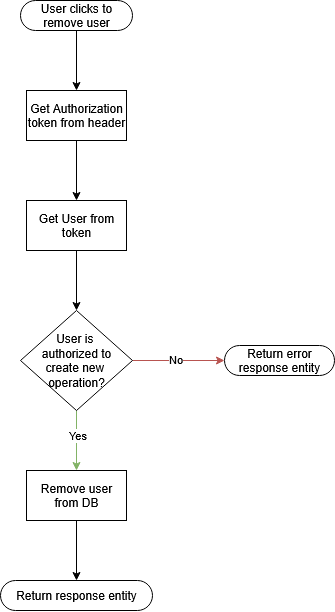

The diagram above was exported from draw.io. Its source (the exported page's mxGraphModel, read from the mxfile embedded in the PNG):
<mxGraphModel dx="727" dy="406" grid="1" gridSize="10" guides="1" tooltips="1" connect="1" arrows="1" fold="1" page="1" pageScale="1" pageWidth="827" pageHeight="1169" math="0" shadow="0">
  <root>
    <mxCell id="0" />
    <mxCell id="1" parent="0" />
    <mxCell id="UQOomTZAaCyZAPaUyG3R-46" style="edgeStyle=orthogonalEdgeStyle;rounded=0;orthogonalLoop=1;jettySize=auto;html=1;entryX=0.5;entryY=0.5;entryDx=0;entryDy=-15;entryPerimeter=0;" parent="1" edge="1">
      <mxGeometry relative="1" as="geometry">
        <mxPoint x="414" y="530" as="targetPoint" />
      </mxGeometry>
    </mxCell>
    <mxCell id="QcQdOetUA6qP5Ii0NC-2-26" style="edgeStyle=orthogonalEdgeStyle;rounded=0;orthogonalLoop=1;jettySize=auto;html=1;" parent="1" edge="1">
      <mxGeometry relative="1" as="geometry">
        <mxPoint x="140" y="710" as="sourcePoint" />
      </mxGeometry>
    </mxCell>
    <mxCell id="7Zbe0JVSpx2qkuPcfZEY-54" style="edgeStyle=orthogonalEdgeStyle;rounded=0;orthogonalLoop=1;jettySize=auto;html=1;" edge="1" parent="1" source="7Zbe0JVSpx2qkuPcfZEY-32" target="7Zbe0JVSpx2qkuPcfZEY-39">
      <mxGeometry relative="1" as="geometry" />
    </mxCell>
    <mxCell id="7Zbe0JVSpx2qkuPcfZEY-32" value="&lt;div&gt;User clicks to remove user&lt;/div&gt;" style="html=1;dashed=0;whiteSpace=wrap;shape=mxgraph.dfd.start" vertex="1" parent="1">
      <mxGeometry x="358" y="40" width="112" height="30" as="geometry" />
    </mxCell>
    <mxCell id="7Zbe0JVSpx2qkuPcfZEY-37" value="&lt;div&gt;Return response entity&lt;/div&gt;" style="html=1;dashed=0;whiteSpace=wrap;shape=mxgraph.dfd.start" vertex="1" parent="1">
      <mxGeometry x="338" y="620" width="152" height="30" as="geometry" />
    </mxCell>
    <mxCell id="7Zbe0JVSpx2qkuPcfZEY-43" style="edgeStyle=orthogonalEdgeStyle;rounded=0;orthogonalLoop=1;jettySize=auto;html=1;" edge="1" parent="1" source="7Zbe0JVSpx2qkuPcfZEY-39" target="7Zbe0JVSpx2qkuPcfZEY-42">
      <mxGeometry relative="1" as="geometry" />
    </mxCell>
    <mxCell id="7Zbe0JVSpx2qkuPcfZEY-39" value="Get Authorization token from header" style="html=1;dashed=0;whiteSpace=wrap;" vertex="1" parent="1">
      <mxGeometry x="364" y="130" width="100" height="50" as="geometry" />
    </mxCell>
    <mxCell id="7Zbe0JVSpx2qkuPcfZEY-45" style="edgeStyle=orthogonalEdgeStyle;rounded=0;orthogonalLoop=1;jettySize=auto;html=1;fillColor=#d5e8d4;strokeColor=#82b366;" edge="1" parent="1" source="7Zbe0JVSpx2qkuPcfZEY-41" target="7Zbe0JVSpx2qkuPcfZEY-58">
      <mxGeometry relative="1" as="geometry">
        <mxPoint x="450" y="510" as="targetPoint" />
      </mxGeometry>
    </mxCell>
    <mxCell id="7Zbe0JVSpx2qkuPcfZEY-46" value="Yes" style="edgeLabel;html=1;align=center;verticalAlign=middle;resizable=0;points=[];" vertex="1" connectable="0" parent="7Zbe0JVSpx2qkuPcfZEY-45">
      <mxGeometry x="-0.1722" y="1" relative="1" as="geometry">
        <mxPoint as="offset" />
      </mxGeometry>
    </mxCell>
    <mxCell id="7Zbe0JVSpx2qkuPcfZEY-48" style="edgeStyle=orthogonalEdgeStyle;rounded=0;orthogonalLoop=1;jettySize=auto;html=1;fillColor=#f8cecc;strokeColor=#b85450;" edge="1" parent="1" source="7Zbe0JVSpx2qkuPcfZEY-41" target="7Zbe0JVSpx2qkuPcfZEY-47">
      <mxGeometry relative="1" as="geometry" />
    </mxCell>
    <mxCell id="7Zbe0JVSpx2qkuPcfZEY-49" value="No" style="edgeLabel;html=1;align=center;verticalAlign=middle;resizable=0;points=[];" vertex="1" connectable="0" parent="7Zbe0JVSpx2qkuPcfZEY-48">
      <mxGeometry x="-0.0824" y="1" relative="1" as="geometry">
        <mxPoint as="offset" />
      </mxGeometry>
    </mxCell>
    <mxCell id="7Zbe0JVSpx2qkuPcfZEY-41" value="&lt;div&gt;User&amp;nbsp;is&amp;nbsp;&lt;/div&gt;&lt;div&gt;authorized to create&amp;nbsp;new&amp;nbsp;&lt;/div&gt;&lt;div&gt;operation?&lt;/div&gt;" style="shape=rhombus;html=1;dashed=0;whiteSpace=wrap;perimeter=rhombusPerimeter;" vertex="1" parent="1">
      <mxGeometry x="358" y="350" width="112" height="100" as="geometry" />
    </mxCell>
    <mxCell id="7Zbe0JVSpx2qkuPcfZEY-44" style="edgeStyle=orthogonalEdgeStyle;rounded=0;orthogonalLoop=1;jettySize=auto;html=1;" edge="1" parent="1" source="7Zbe0JVSpx2qkuPcfZEY-42" target="7Zbe0JVSpx2qkuPcfZEY-41">
      <mxGeometry relative="1" as="geometry" />
    </mxCell>
    <mxCell id="7Zbe0JVSpx2qkuPcfZEY-42" value="Get User from token" style="html=1;dashed=0;whiteSpace=wrap;" vertex="1" parent="1">
      <mxGeometry x="364" y="240" width="100" height="50" as="geometry" />
    </mxCell>
    <mxCell id="7Zbe0JVSpx2qkuPcfZEY-47" value="Return error response entity" style="html=1;dashed=0;whiteSpace=wrap;shape=mxgraph.dfd.start" vertex="1" parent="1">
      <mxGeometry x="562" y="385" width="110" height="30" as="geometry" />
    </mxCell>
    <mxCell id="7Zbe0JVSpx2qkuPcfZEY-56" style="edgeStyle=orthogonalEdgeStyle;rounded=0;orthogonalLoop=1;jettySize=auto;html=1;" edge="1" parent="1" target="7Zbe0JVSpx2qkuPcfZEY-33">
      <mxGeometry relative="1" as="geometry">
        <mxPoint x="414" y="560.0000000000001" as="sourcePoint" />
      </mxGeometry>
    </mxCell>
    <mxCell id="7Zbe0JVSpx2qkuPcfZEY-59" style="edgeStyle=orthogonalEdgeStyle;rounded=0;orthogonalLoop=1;jettySize=auto;html=1;" edge="1" parent="1" source="7Zbe0JVSpx2qkuPcfZEY-58" target="7Zbe0JVSpx2qkuPcfZEY-37">
      <mxGeometry relative="1" as="geometry" />
    </mxCell>
    <mxCell id="7Zbe0JVSpx2qkuPcfZEY-58" value="Remove user from DB" style="html=1;dashed=0;whiteSpace=wrap;" vertex="1" parent="1">
      <mxGeometry x="364" y="510" width="100" height="50" as="geometry" />
    </mxCell>
  </root>
</mxGraphModel>